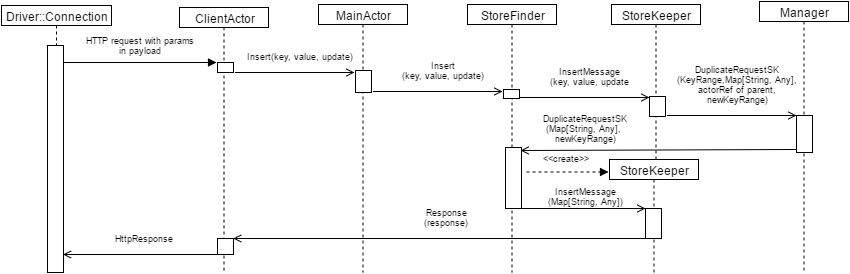

The diagram above was exported from draw.io. Its source (the exported page's mxGraphModel, read from the mxfile embedded in the PNG):
<mxGraphModel dx="8042" dy="10178" grid="1" gridSize="10" guides="1" tooltips="1" connect="1" arrows="1" fold="1" page="1" pageScale="1" pageWidth="826" pageHeight="1169" background="#ffffff" math="0" shadow="0">
  <root>
    <mxCell id="0" />
    <mxCell id="1" parent="0" />
    <mxCell id="2" value="HTTP request with params&lt;div&gt;in payload&lt;/div&gt;" style="html=1;verticalAlign=bottom;endArrow=block;entryX=0;entryY=0;fontSize=9;" edge="1" parent="1">
      <mxGeometry x="-1335" y="-588" as="geometry">
        <mxPoint x="-5773" y="-4463" as="sourcePoint" />
        <Array as="points" />
        <mxPoint y="-5" as="offset" />
        <mxPoint x="-5620" y="-4463" as="targetPoint" />
      </mxGeometry>
    </mxCell>
    <mxCell id="3" value="" style="html=1;points=[];perimeter=orthogonalPerimeter;" vertex="1" parent="1">
      <mxGeometry x="-5789" y="-4480" width="16" height="227" as="geometry" />
    </mxCell>
    <mxCell id="4" value="Driver::Connection" style="shape=umlLifeline;perimeter=lifelinePerimeter;whiteSpace=wrap;html=1;container=1;collapsible=0;recursiveResize=0;outlineConnect=0;size=20;" vertex="1" parent="1">
      <mxGeometry x="-5835" y="-4520" width="110" height="40" as="geometry" />
    </mxCell>
    <mxCell id="5" value="MainActor" style="shape=umlLifeline;perimeter=lifelinePerimeter;whiteSpace=wrap;html=1;container=1;collapsible=0;recursiveResize=0;outlineConnect=0;size=20;" vertex="1" parent="1">
      <mxGeometry x="-5518" y="-4521" width="89" height="268" as="geometry" />
    </mxCell>
    <mxCell id="6" value="Insert(key, value, update)" style="html=1;verticalAlign=bottom;endArrow=open;entryX=0;entryY=0.029;entryPerimeter=0;fontSize=9;endFill=0;" edge="1" parent="1">
      <mxGeometry x="-1476" y="-612" as="geometry">
        <mxPoint x="-5601" y="-4453" as="sourcePoint" />
        <Array as="points" />
        <mxPoint x="5" y="-9" as="offset" />
        <mxPoint x="-5482" y="-4453" as="targetPoint" />
      </mxGeometry>
    </mxCell>
    <mxCell id="7" value="StoreFinder" style="shape=umlLifeline;perimeter=lifelinePerimeter;whiteSpace=wrap;html=1;container=1;collapsible=0;recursiveResize=0;outlineConnect=0;size=20;" vertex="1" parent="1">
      <mxGeometry x="-5369" y="-4521" width="89" height="268" as="geometry" />
    </mxCell>
    <mxCell id="8" value="" style="html=1;points=[];perimeter=orthogonalPerimeter;" vertex="1" parent="7">
      <mxGeometry x="38" y="143" width="16" height="61" as="geometry" />
    </mxCell>
    <mxCell id="9" value="" style="html=1;points=[];perimeter=orthogonalPerimeter;" vertex="1" parent="1">
      <mxGeometry x="-5331" y="-4378" width="16" height="61" as="geometry" />
    </mxCell>
    <mxCell id="10" value="ClientActor" style="shape=umlLifeline;perimeter=lifelinePerimeter;whiteSpace=wrap;html=1;container=1;collapsible=0;recursiveResize=0;outlineConnect=0;size=20;" vertex="1" parent="1">
      <mxGeometry x="-5657" y="-4518" width="89" height="265" as="geometry" />
    </mxCell>
    <mxCell id="11" value="StoreKeeper" style="shape=umlLifeline;perimeter=lifelinePerimeter;whiteSpace=wrap;html=1;container=1;collapsible=0;recursiveResize=0;outlineConnect=0;size=20;" vertex="1" parent="1">
      <mxGeometry x="-5225" y="-4521" width="89" height="158" as="geometry" />
    </mxCell>
    <mxCell id="12" value="Insert&lt;div&gt;(key, value, update)&lt;/div&gt;" style="html=1;verticalAlign=bottom;endArrow=open;fontSize=9;endFill=0;" edge="1" parent="1">
      <mxGeometry x="-1338" y="-593" as="geometry">
        <mxPoint x="-5463" y="-4434" as="sourcePoint" />
        <Array as="points" />
        <mxPoint x="5" y="-9" as="offset" />
        <mxPoint x="-5334" y="-4434" as="targetPoint" />
      </mxGeometry>
    </mxCell>
    <mxCell id="13" value="InsertMessage&lt;div&gt;(key, value, update&lt;/div&gt;" style="html=1;verticalAlign=bottom;endArrow=open;fontSize=9;endFill=0;" edge="1" parent="1">
      <mxGeometry x="-1191" y="-587" as="geometry">
        <mxPoint x="-5316" y="-4428" as="sourcePoint" />
        <Array as="points" />
        <mxPoint x="5" y="-9" as="offset" />
        <mxPoint x="-5187" y="-4428" as="targetPoint" />
      </mxGeometry>
    </mxCell>
    <mxCell id="14" value="Manager" style="shape=umlLifeline;perimeter=lifelinePerimeter;whiteSpace=wrap;html=1;container=1;collapsible=0;recursiveResize=0;outlineConnect=0;size=20;" vertex="1" parent="1">
      <mxGeometry x="-5077" y="-4524" width="89" height="271" as="geometry" />
    </mxCell>
    <mxCell id="15" value="DuplicateRequestSK&lt;div&gt;(KeyRange,Map[String, Any]&lt;span style=&quot;line-height: 1.2&quot;&gt;,&lt;/span&gt;&lt;/div&gt;&lt;div&gt;&lt;span style=&quot;line-height: 1.2&quot;&gt;&amp;nbsp;actorRef of parent,&amp;nbsp;&lt;/span&gt;&lt;/div&gt;&lt;div&gt;&lt;span style=&quot;line-height: 1.2&quot;&gt;newKeyRange)&lt;/span&gt;&lt;/div&gt;" style="html=1;verticalAlign=bottom;endArrow=open;fontSize=9;endFill=0;" edge="1" parent="1">
      <mxGeometry x="-1044" y="-569" as="geometry">
        <mxPoint x="-5169" y="-4410" as="sourcePoint" />
        <Array as="points" />
        <mxPoint x="5" y="-9" as="offset" />
        <mxPoint x="-5040" y="-4410" as="targetPoint" />
      </mxGeometry>
    </mxCell>
    <mxCell id="16" value="DuplicateRequestSK&lt;div&gt;(Map[String, Any],&amp;nbsp;&lt;/div&gt;&lt;div&gt;&lt;span style=&quot;line-height: 1.2&quot;&gt;newKeyRange)&lt;/span&gt;&lt;/div&gt;" style="html=1;verticalAlign=bottom;endArrow=open;fontSize=9;endFill=0;entryX=0.927;entryY=0.043;entryPerimeter=0;" edge="1" target="9" parent="1">
      <mxGeometry x="-1341" y="-966" as="geometry">
        <mxPoint x="-5041" y="-4376" as="sourcePoint" />
        <Array as="points" />
        <mxPoint x="-73" y="-5" as="offset" />
        <mxPoint x="-5314" y="-4383" as="targetPoint" />
      </mxGeometry>
    </mxCell>
    <mxCell id="17" value="InsertMessage&lt;div&gt;(Map[String, Any]&lt;span style=&quot;line-height: 1.2&quot;&gt;)&lt;/span&gt;&lt;/div&gt;" style="html=1;verticalAlign=bottom;endArrow=open;fontSize=9;endFill=0;labelBackgroundColor=none;" edge="1" parent="1">
      <mxGeometry x="-1321" y="-853" as="geometry">
        <mxPoint x="-5314" y="-4317" as="sourcePoint" />
        <Array as="points" />
        <mxPoint x="2" as="offset" />
        <mxPoint x="-5191" y="-4317" as="targetPoint" />
      </mxGeometry>
    </mxCell>
    <mxCell id="18" value="&amp;lt;&amp;lt;create&amp;gt;&amp;gt;" style="html=1;verticalAlign=bottom;endArrow=block;dashed=1;fontSize=9;" edge="1" parent="1">
      <mxGeometry x="-1060" y="-25.5" as="geometry">
        <mxPoint x="-5310" y="-4353.5" as="sourcePoint" />
        <Array as="points" />
        <mxPoint x="-1" y="-7" as="offset" />
        <mxPoint x="-5228" y="-4353.5" as="targetPoint" />
      </mxGeometry>
    </mxCell>
    <mxCell id="19" value="Response&lt;div&gt;(response)&lt;/div&gt;" style="html=1;verticalAlign=bottom;endArrow=open;fontSize=9;endFill=0;entryX=0.969;entryY=0.559;entryPerimeter=0;" edge="1" parent="1">
      <mxGeometry x="-1181" y="-502" as="geometry">
        <mxPoint x="-5187" y="-4287" as="sourcePoint" />
        <Array as="points" />
        <mxPoint x="5" y="-9" as="offset" />
        <mxPoint x="-5603.333333333333" y="-4287" as="targetPoint" />
      </mxGeometry>
    </mxCell>
    <mxCell id="20" value="HttpResponse" style="html=1;verticalAlign=bottom;endArrow=open;fontSize=9;endFill=0;entryX=1.031;entryY=0.722;entryPerimeter=0;" edge="1" parent="1">
      <mxGeometry x="-1172" y="-511" as="geometry">
        <mxPoint x="-5620" y="-4271" as="sourcePoint" />
        <Array as="points" />
        <mxPoint x="5" y="-9" as="offset" />
        <mxPoint x="-5773.5" y="-4271" as="targetPoint" />
      </mxGeometry>
    </mxCell>
    <mxCell id="21" value="" style="html=1;points=[];perimeter=orthogonalPerimeter;" vertex="1" parent="1">
      <mxGeometry x="-5619" y="-4287" width="16" height="16" as="geometry" />
    </mxCell>
    <mxCell id="22" value="" style="html=1;points=[];perimeter=orthogonalPerimeter;" vertex="1" parent="1">
      <mxGeometry x="-5619" y="-4463" width="16" height="10" as="geometry" />
    </mxCell>
    <mxCell id="23" value="" style="html=1;points=[];perimeter=orthogonalPerimeter;" vertex="1" parent="1">
      <mxGeometry x="-5481" y="-4455" width="16" height="22" as="geometry" />
    </mxCell>
    <mxCell id="24" value="" style="html=1;points=[];perimeter=orthogonalPerimeter;" vertex="1" parent="1">
      <mxGeometry x="-5333" y="-4436" width="16" height="9" as="geometry" />
    </mxCell>
    <mxCell id="25" value="" style="html=1;points=[];perimeter=orthogonalPerimeter;" vertex="1" parent="1">
      <mxGeometry x="-5187" y="-4429" width="16" height="20" as="geometry" />
    </mxCell>
    <mxCell id="26" value="" style="html=1;points=[];perimeter=orthogonalPerimeter;" vertex="1" parent="1">
      <mxGeometry x="-5040" y="-4410" width="16" height="37" as="geometry" />
    </mxCell>
    <mxCell id="27" value="StoreKeeper" style="shape=umlLifeline;perimeter=lifelinePerimeter;whiteSpace=wrap;html=1;container=1;collapsible=0;recursiveResize=0;outlineConnect=0;size=20;" vertex="1" parent="1">
      <mxGeometry x="-5227" y="-4366" width="89" height="113" as="geometry" />
    </mxCell>
    <mxCell id="28" value="" style="html=1;points=[];perimeter=orthogonalPerimeter;" vertex="1" parent="1">
      <mxGeometry x="-5191" y="-4317" width="16" height="30" as="geometry" />
    </mxCell>
  </root>
</mxGraphModel>